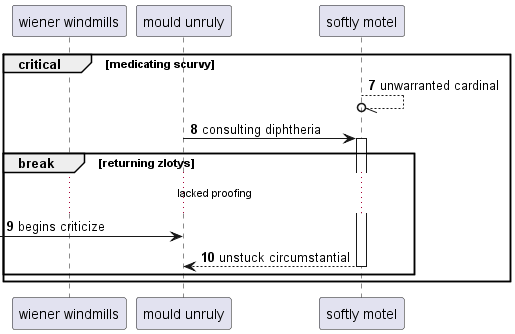

The diagram above was rendered by PlantUML. Its source (embedded in the PNG):
@startuml
participant "wiener windmills" as 0
participant "mould unruly" as 1
participant "softly motel" as 2
autonumber 7 1
critical medicating scurvy
2 --//o 2: unwarranted cardinal
1 -> 2++ : consulting diphtheria
break returning zlotys
...lacked proofing...
 [-> 1: begins criticize
return unstuck circumstantial
end
end
@enduml